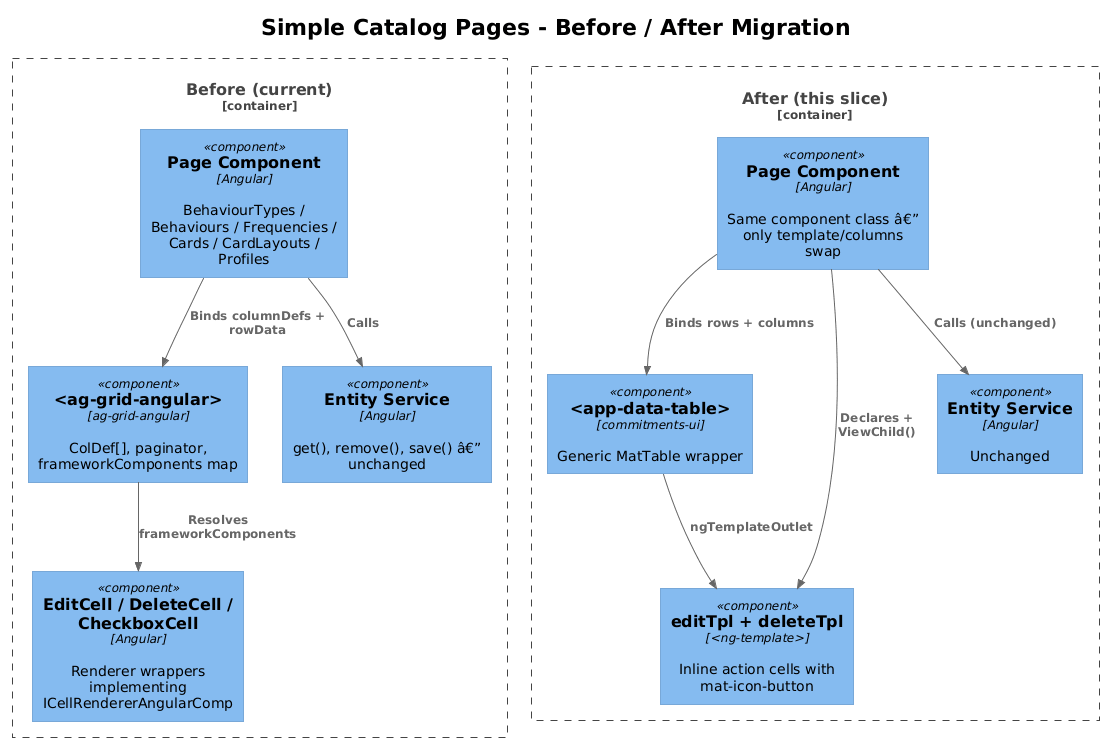

The diagram above was rendered by PlantUML. Its source (embedded in the PNG):
@startuml
!theme plain
!include <C4/C4_Component>

title Simple Catalog Pages - Before / After Migration

Container_Boundary(before, "Before (current)") {
    Component(p_old, "Page Component", "Angular", "BehaviourTypes / Behaviours / Frequencies / Cards / CardLayouts / Profiles")
    Component(ag, "<ag-grid-angular>", "ag-grid-angular", "ColDef[], paginator, frameworkComponents map")
    Component(rw, "EditCell / DeleteCell / CheckboxCell", "Angular", "Renderer wrappers implementing ICellRendererAngularComp")
    Component(svc_b, "Entity Service", "Angular", "get(), remove(), save() â€” unchanged")
}

Container_Boundary(after, "After (this slice)") {
    Component(p_new, "Page Component", "Angular", "Same component class â€” only template/columns swap")
    Component(dt, "<app-data-table>", "commitments-ui", "Generic MatTable wrapper")
    Component(tpl, "editTpl + deleteTpl", "<ng-template>", "Inline action cells with mat-icon-button")
    Component(svc_a, "Entity Service", "Angular", "Unchanged")
}

Rel(p_old, ag, "Binds columnDefs + rowData")
Rel(ag, rw, "Resolves frameworkComponents")
Rel(p_old, svc_b, "Calls")

Rel(p_new, dt, "Binds rows + columns")
Rel(p_new, tpl, "Declares + ViewChild()")
Rel(dt, tpl, "ngTemplateOutlet")
Rel(p_new, svc_a, "Calls (unchanged)")
@enduml